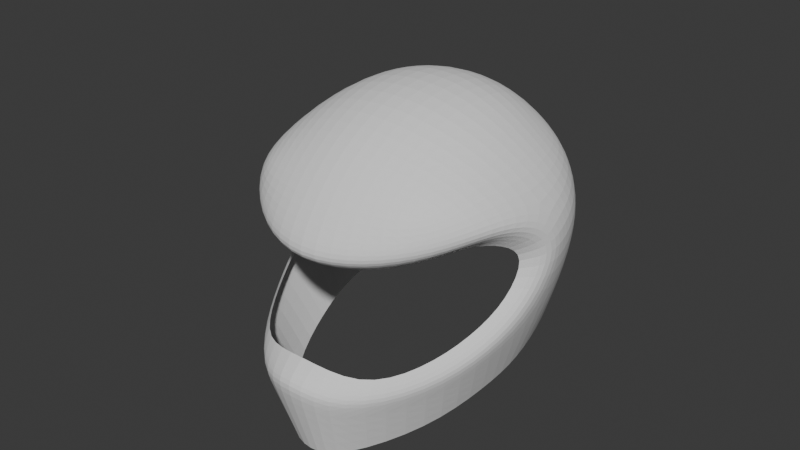 # Source: 19_HelmetModifiers.blend  (saved by Blender 4.5.90; exported with 4.5.12 LTS)
import bpy
from mathutils import Matrix  # noqa: F401  (used for matrix-valued properties, if any)

bpy.ops.wm.read_factory_settings(use_empty=True)
scene = bpy.context.scene
scene.name = 'Scene'

# ---- collections
col_collection = bpy.data.collections.new('Collection'); scene.collection.children.link(col_collection)

# ---- world
world_world = bpy.data.worlds.new('World'); scene.world = world_world
world_world.use_nodes = True; world_world.node_tree.nodes.clear()
_N = world_world.node_tree.nodes; _L = world_world.node_tree.links
n0 = _N.new('ShaderNodeOutputWorld'); n0.name = 'World Output'; n0.location = (200, 100)
n1 = _N.new('ShaderNodeBackground'); n1.name = 'Background'; n1.location = (-200, 100)
n1.inputs[0].default_value = (0.05088, 0.05088, 0.05088, 1.0)
_L.new(n1.outputs[0], n0.inputs[0])
n0.is_active_output = True
world_world.color = (0.05088, 0.05088, 0.05088)
world_world.sun_shadow_jitter_overblur = 0.0

# ---- meshes
me_cube_001 = bpy.data.meshes.new('Cube.001')
me_cube_001.from_pydata([(0.4623, -0.725, -0.6713), (0.4917, -0.5039, 0.5465), (0.5, 0.4113, -0.6349), (0.4805, 0.5559, 0.3329), (0.2966, 0.5282, -0.6328), (0.0, 0.5795, -0.6276), (0.0, 0.6748, 0.5006), (0.2994, 0.6297, 0.4529), (0.5615, 0.5866, 0.2372), (0.5818, 0.616, 0.01448), (0.5795, 0.5614, -0.2489), (0.5672, -0.3753, -0.6606), (0.6079, -0.1296, -0.6526), (0.573, 0.1662, -0.6413), (0.5488, 0.3428, 0.464), (0.5809, 0.05594, 0.5511), (0.5535, -0.2766, 0.5834), (0.5724, -0.4982, 0.4492), (0.8122, 0.05943, 0.05384), (0.5376, -0.7166, -0.4028), (0.0, -1.142, -0.6848), (0.1848, -1.087, -0.678), (0.3027, -0.5449, 0.5965), (0.0, -0.586, 0.6341), (0.0, 0.8293, -0.2599), (0.0, 0.8488, 0.04555), (0.0, 0.7731, 0.311), (0.3216, 0.7487, -0.2579), (0.3358, 0.7786, 0.04136), (0.3214, 0.7105, 0.2732), (0.7228, 0.2461, -0.2618), (0.7589, 0.3591, 0.03955), (0.6996, 0.3497, 0.2635), (0.7284, -0.03721, -0.3429), (0.8183, 0.2004, 0.04772), (0.7582, 0.09521, 0.2914), (0.6794, -0.3897, -0.354), (0.5903, -0.5079, 0.3731), (0.6979, -0.2466, 0.4249), (0.2642, -1.08, -0.3596), (0.7637, -0.1378, -0.1715), (0.3217, -0.6941, 0.461), (0.0, -1.154, -0.2273), (0.5566, -0.7448, -0.312), (0.0, -0.7828, 0.4781), (0.0, -1.136, -0.1476), (0.3348, -0.7358, 0.3798), (0.2816, -1.075, -0.2788), (0.7196, -0.2298, 0.3376), (0.7032, -0.4069, -0.2706), (0.7758, -0.04326, 0.2312), (0.3124, 0.3923, 0.6509), (0.0, 0.4048, 0.703), (0.3161, 0.006126, 0.7404), (0.0, 0.006603, 0.796), (0.3154, -0.3058, 0.6867), (0.0, -0.329, 0.7531), (0.0, -0.8587, 0.3918), (0.695, -0.03646, 0.04248), (0.4895, -0.5119, 0.3011), (0.6648, -0.1927, -0.1371), (0.5005, -0.7042, -0.2308), (0.0, -0.9991, -0.1016), (0.2914, -0.6887, 0.3063), (0.319, -0.9537, -0.2116), (0.5899, -0.2962, 0.2736), (0.6104, -0.434, -0.1996), (0.6668, -0.1515, 0.191), (0.0, -0.784, 0.3156)], [], [(24, 25, 28, 27), (25, 26, 29, 28), (26, 6, 7, 29), (29, 7, 3, 8), (28, 29, 8, 9), (27, 28, 9, 10), (4, 27, 10, 2), (5, 24, 27, 4), (30, 31, 34, 33), (31, 32, 35, 34), (34, 35, 50, 18), (19, 36, 49, 43), (2, 10, 30, 13), (10, 9, 31, 30), (9, 8, 32, 31), (8, 3, 14, 32), (32, 14, 15, 35), (35, 15, 16, 38), (38, 16, 1, 17), (33, 34, 18, 40), (41, 44, 57, 46), (11, 36, 19, 0), (12, 33, 36, 11), (13, 30, 33, 12), (39, 19, 43, 47), (36, 33, 40, 49), (0, 19, 39, 21), (38, 17, 37, 48), (42, 39, 47, 45), (17, 1, 22, 41), (41, 22, 23, 44), (21, 39, 42, 20), (17, 41, 46, 37), (35, 38, 48, 50), (51, 52, 54, 53), (53, 54, 56, 55), (3, 7, 51, 14), (7, 6, 52, 51), (55, 56, 23, 22), (16, 55, 22, 1), (15, 53, 55, 16), (14, 51, 53, 15), (49, 40, 60, 66), (45, 47, 64, 62), (47, 43, 61, 64), (48, 37, 59, 65), (37, 46, 63, 59), (50, 48, 65, 67), (18, 50, 67, 58), (43, 49, 66, 61), (46, 57, 68, 63), (40, 18, 58, 60)])
_uv = me_cube_001.uv_layers.new(name='UVMap')
_uv.uv.foreach_set('vector', [0.4375, 0.375, 0.5, 0.375, 0.5, 0.4375, 0.4375, 0.4375, 0.5, 0.375, 0.5625, 0.375, 0.5625, 0.4375, 0.5, 0.4375, 0.5625, 0.375, 0.625, 0.375, 0.625, 0.4375, 0.5625, 0.4375, 0.5625, 0.4375, 0.625, 0.4375, 0.625, 0.5, 0.5625, 0.5, 0.5, 0.4375, 0.5625, 0.4375, 0.5625, 0.5, 0.5, 0.5, 0.4375, 0.4375, 0.5, 0.4375, 0.5, 0.5, 0.4375, 0.5, 0.375, 0.4375, 0.4375, 0.4375, 0.4375, 0.5, 0.375, 0.5, 0.375, 0.375, 0.4375, 0.375, 0.4375, 0.4375, 0.375, 0.4375, 0.4375, 0.5625, 0.5, 0.5625, 0.5, 0.625, 0.4375, 0.625, 0.5, 0.5625, 0.5625, 0.5625, 0.5625, 0.625, 0.5, 0.625, 0.5, 0.625, 0.5625, 0.625, 0.5625, 0.625, 0.5, 0.625, 0.4375, 0.75, 0.4375, 0.6875, 0.4375, 0.6875, 0.4375, 0.75, 0.375, 0.5, 0.4375, 0.5, 0.4375, 0.5625, 0.375, 0.5625, 0.4375, 0.5, 0.5, 0.5, 0.5, 0.5625, 0.4375, 0.5625, 0.5, 0.5, 0.5625, 0.5, 0.5625, 0.5625, 0.5, 0.5625, 0.5625, 0.5, 0.625, 0.5, 0.625, 0.5625, 0.5625, 0.5625, 0.5625, 0.5625, 0.625, 0.5625, 0.625, 0.625, 0.5625, 0.625, 0.5625, 0.625, 0.625, 0.625, 0.625, 0.6875, 0.5625, 0.6875, 0.5625, 0.6875, 0.625, 0.6875, 0.625, 0.75, 0.5625, 0.75, 0.4375, 0.625, 0.5, 0.625, 0.5, 0.625, 0.4375, 0.625, 0.5625, 0.8125, 0.5625, 0.875, 0.5625, 0.875, 0.5625, 0.8125, 0.375, 0.6875, 0.4375, 0.6875, 0.4375, 0.75, 0.375, 0.75, 0.375, 0.625, 0.4375, 0.625, 0.4375, 0.6875, 0.375, 0.6875, 0.375, 0.5625, 0.4375, 0.5625, 0.4375, 0.625, 0.375, 0.625, 0.4375, 0.8125, 0.4375, 0.75, 0.4375, 0.75, 0.4375, 0.8125, 0.4375, 0.6875, 0.4375, 0.625, 0.4375, 0.625, 0.4375, 0.6875, 0.375, 0.75, 0.4375, 0.75, 0.4375, 0.8125, 0.375, 0.8125, 0.5625, 0.6875, 0.5625, 0.75, 0.5625, 0.75, 0.5625, 0.6875, 0.4375, 0.875, 0.4375, 0.8125, 0.4375, 0.8125, 0.4375, 0.875, 0.5625, 0.75, 0.625, 0.75, 0.625, 0.8125, 0.5625, 0.8125, 0.5625, 0.8125, 0.625, 0.8125, 0.625, 0.875, 0.5625, 0.875, 0.375, 0.8125, 0.4375, 0.8125, 0.4375, 0.875, 0.375, 0.875, 0.5625, 0.75, 0.5625, 0.8125, 0.5625, 0.8125, 0.5625, 0.75, 0.5625, 0.625, 0.5625, 0.6875, 0.5625, 0.6875, 0.5625, 0.625, 0.6875, 0.5625, 0.75, 0.5625, 0.75, 0.625, 0.6875, 0.625, 0.6875, 0.625, 0.75, 0.625, 0.75, 0.6875, 0.6875, 0.6875, 0.625, 0.5, 0.6875, 0.5, 0.6875, 0.5625, 0.625, 0.5625, 0.6875, 0.5, 0.75, 0.5, 0.75, 0.5625, 0.6875, 0.5625, 0.6875, 0.6875, 0.75, 0.6875, 0.75, 0.75, 0.6875, 0.75, 0.625, 0.6875, 0.6875, 0.6875, 0.6875, 0.75, 0.625, 0.75, 0.625, 0.625, 0.6875, 0.625, 0.6875, 0.6875, 0.625, 0.6875, 0.625, 0.5625, 0.6875, 0.5625, 0.6875, 0.625, 0.625, 0.625, 0.4375, 0.6875, 0.4375, 0.625, 0.4375, 0.625, 0.4375, 0.6875, 0.4375, 0.875, 0.4375, 0.8125, 0.4375, 0.8125, 0.4375, 0.875, 0.4375, 0.8125, 0.4375, 0.75, 0.4375, 0.75, 0.4375, 0.8125, 0.5625, 0.6875, 0.5625, 0.75, 0.5625, 0.75, 0.5625, 0.6875, 0.5625, 0.75, 0.5625, 0.8125, 0.5625, 0.8125, 0.5625, 0.75, 0.5625, 0.625, 0.5625, 0.6875, 0.5625, 0.6875, 0.5625, 0.625, 0.5, 0.625, 0.5625, 0.625, 0.5625, 0.625, 0.5, 0.625, 0.4375, 0.75, 0.4375, 0.6875, 0.4375, 0.6875, 0.4375, 0.75, 0.5625, 0.8125, 0.5625, 0.875, 0.5625, 0.875, 0.5625, 0.8125, 0.4375, 0.625, 0.5, 0.625, 0.5, 0.625, 0.4375, 0.625])
me_cube_001.update()

# ---- objects
ob_empty = bpy.data.objects.new('Empty', None)
ob_cube = bpy.data.objects.new('Cube', me_cube_001)

# ---- transforms, parenting, visibility, modifiers, constraints
ob_empty.location = (-4.004, 0.0, 0.0)
ob_empty.rotation_euler = (1.571, -0.0, 1.571)
ob_empty.empty_display_type = 'IMAGE'
ob_empty.empty_display_size = 5.0
ob_cube.location = (1.732e-17, 0.1843, 0.07799)
ob_cube.rotation_euler = (0.3004, -0.0, 0.0)
ob_cube.scale = (1.527, 1.527, 1.527)
_m = ob_cube.modifiers.new('Mirror', 'MIRROR')
_m.use_clip = True
_m = ob_cube.modifiers.new('Bevel', 'BEVEL')
_m.width = 0.01
_m.width_pct = 0.01
_m.segments = 2
_m.limit_method = 'WEIGHT'
_m = ob_cube.modifiers.new('Subdivision', 'SUBSURF')
_m.levels = 2

# ---- collection membership
col_collection.objects.link(ob_empty)
col_collection.objects.link(ob_cube)

# ---- scene / render settings (as saved in the file)
scene.frame_start = 1; scene.frame_end = 250; scene.frame_set(1)
scene.render.engine = 'BLENDER_EEVEE_NEXT'
bpy.context.view_layer.update()

# ---- added for rendering (the .blend has no active camera and no usable light): camera, sun
cam_auto = bpy.data.cameras.new('AutoCamera')
cam_auto.lens = 50.0
cam_auto.sensor_width = 36.0
cam_auto.clip_end = 1000.0
ob_auto_camera = bpy.data.objects.new('AutoCamera', cam_auto)
scene.collection.objects.link(ob_auto_camera)
ob_auto_camera.location = (4.94085, -5.99239, 4.04281)
ob_auto_camera.rotation_euler = (1.09748, -7.21219e-08, 0.694738)
scene.camera = ob_auto_camera
light_auto_sun = bpy.data.lights.new('AutoSun', 'SUN')
light_auto_sun.energy = 3.0
light_auto_sun.angle = 0.0523599
ob_auto_sun = bpy.data.objects.new('AutoSun', light_auto_sun)
scene.collection.objects.link(ob_auto_sun)
ob_auto_sun.rotation_euler = (0.872665, 0.174533, 0.523599)
bpy.context.view_layer.update()
